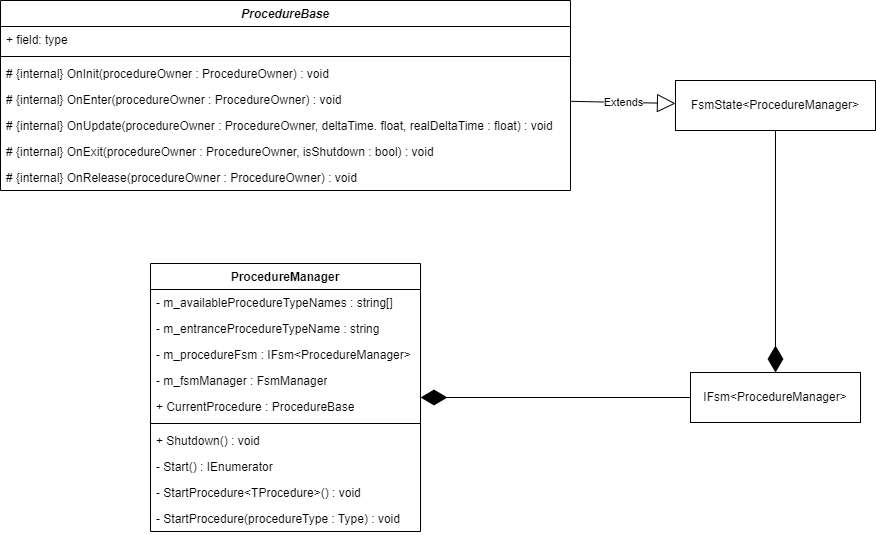

The diagram above was exported from draw.io. Its source (the exported page's mxGraphModel, read from the mxfile embedded in the PNG):
<mxGraphModel dx="1434" dy="836" grid="1" gridSize="10" guides="1" tooltips="1" connect="1" arrows="1" fold="1" page="1" pageScale="1" pageWidth="827" pageHeight="1169" math="0" shadow="0">
  <root>
    <mxCell id="0" />
    <mxCell id="1" parent="0" />
    <mxCell id="ozkHU6jU54FQmvm8C7tX-1" value="&lt;i&gt;ProcedureBase&lt;/i&gt;" style="swimlane;fontStyle=1;align=center;verticalAlign=top;childLayout=stackLayout;horizontal=1;startSize=26;horizontalStack=0;resizeParent=1;resizeParentMax=0;resizeLast=0;collapsible=1;marginBottom=0;whiteSpace=wrap;html=1;" parent="1" vertex="1">
      <mxGeometry x="15" y="270" width="570" height="190" as="geometry" />
    </mxCell>
    <mxCell id="ozkHU6jU54FQmvm8C7tX-2" value="+ field: type" style="text;strokeColor=none;fillColor=none;align=left;verticalAlign=top;spacingLeft=4;spacingRight=4;overflow=hidden;rotatable=0;points=[[0,0.5],[1,0.5]];portConstraint=eastwest;whiteSpace=wrap;html=1;" parent="ozkHU6jU54FQmvm8C7tX-1" vertex="1">
      <mxGeometry y="26" width="570" height="26" as="geometry" />
    </mxCell>
    <mxCell id="ozkHU6jU54FQmvm8C7tX-3" value="" style="line;strokeWidth=1;fillColor=none;align=left;verticalAlign=middle;spacingTop=-1;spacingLeft=3;spacingRight=3;rotatable=0;labelPosition=right;points=[];portConstraint=eastwest;strokeColor=inherit;" parent="ozkHU6jU54FQmvm8C7tX-1" vertex="1">
      <mxGeometry y="52" width="570" height="8" as="geometry" />
    </mxCell>
    <mxCell id="ozkHU6jU54FQmvm8C7tX-4" value="# {internal} OnInit(procedureOwner : ProcedureOwner) : void" style="text;strokeColor=none;fillColor=none;align=left;verticalAlign=top;spacingLeft=4;spacingRight=4;overflow=hidden;rotatable=0;points=[[0,0.5],[1,0.5]];portConstraint=eastwest;whiteSpace=wrap;html=1;" parent="ozkHU6jU54FQmvm8C7tX-1" vertex="1">
      <mxGeometry y="60" width="570" height="26" as="geometry" />
    </mxCell>
    <mxCell id="ozkHU6jU54FQmvm8C7tX-7" value="# {internal} OnEnter(procedureOwner : ProcedureOwner) : void" style="text;strokeColor=none;fillColor=none;align=left;verticalAlign=top;spacingLeft=4;spacingRight=4;overflow=hidden;rotatable=0;points=[[0,0.5],[1,0.5]];portConstraint=eastwest;whiteSpace=wrap;html=1;" parent="ozkHU6jU54FQmvm8C7tX-1" vertex="1">
      <mxGeometry y="86" width="570" height="26" as="geometry" />
    </mxCell>
    <mxCell id="ozkHU6jU54FQmvm8C7tX-8" value="# {internal} OnUpdate(procedureOwner : ProcedureOwner, deltaTime. float, realDeltaTime : float) : void" style="text;strokeColor=none;fillColor=none;align=left;verticalAlign=top;spacingLeft=4;spacingRight=4;overflow=hidden;rotatable=0;points=[[0,0.5],[1,0.5]];portConstraint=eastwest;whiteSpace=wrap;html=1;" parent="ozkHU6jU54FQmvm8C7tX-1" vertex="1">
      <mxGeometry y="112" width="570" height="26" as="geometry" />
    </mxCell>
    <mxCell id="ozkHU6jU54FQmvm8C7tX-9" value="# {internal} OnExit(procedureOwner : ProcedureOwner, isShutdown : bool) : void" style="text;strokeColor=none;fillColor=none;align=left;verticalAlign=top;spacingLeft=4;spacingRight=4;overflow=hidden;rotatable=0;points=[[0,0.5],[1,0.5]];portConstraint=eastwest;whiteSpace=wrap;html=1;" parent="ozkHU6jU54FQmvm8C7tX-1" vertex="1">
      <mxGeometry y="138" width="570" height="26" as="geometry" />
    </mxCell>
    <mxCell id="ozkHU6jU54FQmvm8C7tX-10" value="# {internal} OnRelease(procedureOwner : ProcedureOwner) : void" style="text;strokeColor=none;fillColor=none;align=left;verticalAlign=top;spacingLeft=4;spacingRight=4;overflow=hidden;rotatable=0;points=[[0,0.5],[1,0.5]];portConstraint=eastwest;whiteSpace=wrap;html=1;" parent="ozkHU6jU54FQmvm8C7tX-1" vertex="1">
      <mxGeometry y="164" width="570" height="26" as="geometry" />
    </mxCell>
    <mxCell id="ozkHU6jU54FQmvm8C7tX-5" value="FsmState&amp;lt;ProcedureManager&amp;gt;" style="html=1;whiteSpace=wrap;" parent="1" vertex="1">
      <mxGeometry x="690" y="350" width="200" height="50" as="geometry" />
    </mxCell>
    <mxCell id="ozkHU6jU54FQmvm8C7tX-6" value="Extends" style="endArrow=block;endSize=16;endFill=0;html=1;rounded=0;" parent="1" source="ozkHU6jU54FQmvm8C7tX-1" target="ozkHU6jU54FQmvm8C7tX-5" edge="1">
      <mxGeometry width="160" relative="1" as="geometry">
        <mxPoint x="330" y="430" as="sourcePoint" />
        <mxPoint x="490" y="430" as="targetPoint" />
      </mxGeometry>
    </mxCell>
    <mxCell id="ozkHU6jU54FQmvm8C7tX-11" value="ProcedureManager" style="swimlane;fontStyle=1;align=center;verticalAlign=top;childLayout=stackLayout;horizontal=1;startSize=26;horizontalStack=0;resizeParent=1;resizeParentMax=0;resizeLast=0;collapsible=1;marginBottom=0;whiteSpace=wrap;html=1;" parent="1" vertex="1">
      <mxGeometry x="165" y="533" width="270" height="268" as="geometry" />
    </mxCell>
    <mxCell id="ozkHU6jU54FQmvm8C7tX-12" value="-&amp;nbsp;m_availableProcedureTypeNames : string[]" style="text;strokeColor=none;fillColor=none;align=left;verticalAlign=top;spacingLeft=4;spacingRight=4;overflow=hidden;rotatable=0;points=[[0,0.5],[1,0.5]];portConstraint=eastwest;whiteSpace=wrap;html=1;" parent="ozkHU6jU54FQmvm8C7tX-11" vertex="1">
      <mxGeometry y="26" width="270" height="26" as="geometry" />
    </mxCell>
    <mxCell id="YH84PZWQRUbVioAirmBi-3" value="-&amp;nbsp;m_entranceProcedureTypeName : string" style="text;strokeColor=none;fillColor=none;align=left;verticalAlign=top;spacingLeft=4;spacingRight=4;overflow=hidden;rotatable=0;points=[[0,0.5],[1,0.5]];portConstraint=eastwest;whiteSpace=wrap;html=1;" parent="ozkHU6jU54FQmvm8C7tX-11" vertex="1">
      <mxGeometry y="52" width="270" height="26" as="geometry" />
    </mxCell>
    <mxCell id="YH84PZWQRUbVioAirmBi-2" value="- m_procedureFsm : IFsm&amp;lt;ProcedureManager&amp;gt;" style="text;strokeColor=none;fillColor=none;align=left;verticalAlign=top;spacingLeft=4;spacingRight=4;overflow=hidden;rotatable=0;points=[[0,0.5],[1,0.5]];portConstraint=eastwest;whiteSpace=wrap;html=1;" parent="ozkHU6jU54FQmvm8C7tX-11" vertex="1">
      <mxGeometry y="78" width="270" height="26" as="geometry" />
    </mxCell>
    <mxCell id="ozkHU6jU54FQmvm8C7tX-15" value="- m_fsmManager : FsmManager" style="text;strokeColor=none;fillColor=none;align=left;verticalAlign=top;spacingLeft=4;spacingRight=4;overflow=hidden;rotatable=0;points=[[0,0.5],[1,0.5]];portConstraint=eastwest;whiteSpace=wrap;html=1;" parent="ozkHU6jU54FQmvm8C7tX-11" vertex="1">
      <mxGeometry y="104" width="270" height="26" as="geometry" />
    </mxCell>
    <mxCell id="YH84PZWQRUbVioAirmBi-1" value="+ CurrentProcedure : ProcedureBase" style="text;strokeColor=none;fillColor=none;align=left;verticalAlign=top;spacingLeft=4;spacingRight=4;overflow=hidden;rotatable=0;points=[[0,0.5],[1,0.5]];portConstraint=eastwest;whiteSpace=wrap;html=1;" parent="ozkHU6jU54FQmvm8C7tX-11" vertex="1">
      <mxGeometry y="130" width="270" height="26" as="geometry" />
    </mxCell>
    <mxCell id="ozkHU6jU54FQmvm8C7tX-13" value="" style="line;strokeWidth=1;fillColor=none;align=left;verticalAlign=middle;spacingTop=-1;spacingLeft=3;spacingRight=3;rotatable=0;labelPosition=right;points=[];portConstraint=eastwest;strokeColor=inherit;" parent="ozkHU6jU54FQmvm8C7tX-11" vertex="1">
      <mxGeometry y="156" width="270" height="8" as="geometry" />
    </mxCell>
    <mxCell id="ozkHU6jU54FQmvm8C7tX-14" value="+ Shutdown() : void" style="text;strokeColor=none;fillColor=none;align=left;verticalAlign=top;spacingLeft=4;spacingRight=4;overflow=hidden;rotatable=0;points=[[0,0.5],[1,0.5]];portConstraint=eastwest;whiteSpace=wrap;html=1;" parent="ozkHU6jU54FQmvm8C7tX-11" vertex="1">
      <mxGeometry y="164" width="270" height="26" as="geometry" />
    </mxCell>
    <mxCell id="4MBnJ2-hKhulaU4kJaV3-3" value="- Start() : IEnumerator" style="text;strokeColor=none;fillColor=none;align=left;verticalAlign=top;spacingLeft=4;spacingRight=4;overflow=hidden;rotatable=0;points=[[0,0.5],[1,0.5]];portConstraint=eastwest;whiteSpace=wrap;html=1;" parent="ozkHU6jU54FQmvm8C7tX-11" vertex="1">
      <mxGeometry y="190" width="270" height="26" as="geometry" />
    </mxCell>
    <mxCell id="4MBnJ2-hKhulaU4kJaV3-1" value="- StartProcedure&amp;lt;TProcedure&amp;gt;() : void" style="text;strokeColor=none;fillColor=none;align=left;verticalAlign=top;spacingLeft=4;spacingRight=4;overflow=hidden;rotatable=0;points=[[0,0.5],[1,0.5]];portConstraint=eastwest;whiteSpace=wrap;html=1;" parent="ozkHU6jU54FQmvm8C7tX-11" vertex="1">
      <mxGeometry y="216" width="270" height="26" as="geometry" />
    </mxCell>
    <mxCell id="4MBnJ2-hKhulaU4kJaV3-2" value="- StartProcedure(procedureType : Type) : void" style="text;strokeColor=none;fillColor=none;align=left;verticalAlign=top;spacingLeft=4;spacingRight=4;overflow=hidden;rotatable=0;points=[[0,0.5],[1,0.5]];portConstraint=eastwest;whiteSpace=wrap;html=1;" parent="ozkHU6jU54FQmvm8C7tX-11" vertex="1">
      <mxGeometry y="242" width="270" height="26" as="geometry" />
    </mxCell>
    <mxCell id="4MBnJ2-hKhulaU4kJaV3-4" value="IFsm&amp;lt;ProcedureManager&amp;gt;" style="html=1;whiteSpace=wrap;" parent="1" vertex="1">
      <mxGeometry x="705" y="642" width="170" height="50" as="geometry" />
    </mxCell>
    <mxCell id="4MBnJ2-hKhulaU4kJaV3-5" value="" style="endArrow=diamondThin;endFill=1;endSize=24;html=1;rounded=0;" parent="1" source="4MBnJ2-hKhulaU4kJaV3-4" target="ozkHU6jU54FQmvm8C7tX-11" edge="1">
      <mxGeometry width="160" relative="1" as="geometry">
        <mxPoint x="200" y="440" as="sourcePoint" />
        <mxPoint x="360" y="440" as="targetPoint" />
      </mxGeometry>
    </mxCell>
    <mxCell id="4MBnJ2-hKhulaU4kJaV3-6" value="" style="endArrow=diamondThin;endFill=1;endSize=24;html=1;rounded=0;" parent="1" source="ozkHU6jU54FQmvm8C7tX-5" target="4MBnJ2-hKhulaU4kJaV3-4" edge="1">
      <mxGeometry width="160" relative="1" as="geometry">
        <mxPoint x="200" y="440" as="sourcePoint" />
        <mxPoint x="360" y="440" as="targetPoint" />
      </mxGeometry>
    </mxCell>
  </root>
</mxGraphModel>